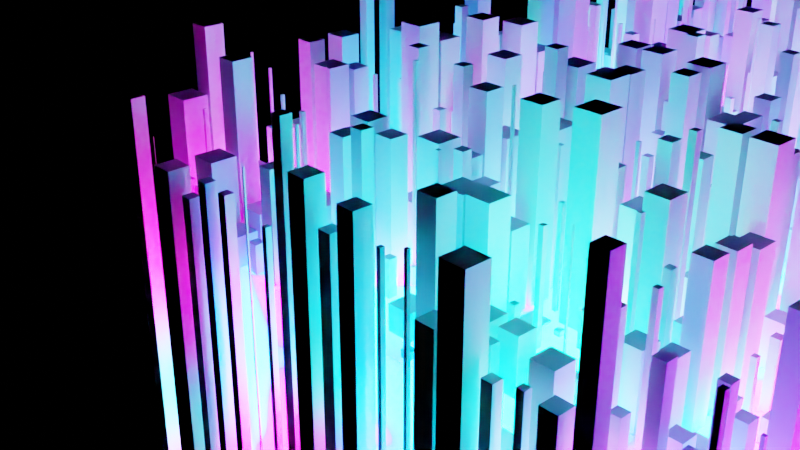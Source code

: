 # Source: Idea.blend  (saved by Blender 3.3.6; exported with 4.5.12 LTS)
import bpy
from mathutils import Matrix  # noqa: F401  (used for matrix-valued properties, if any)

bpy.ops.wm.read_factory_settings(use_empty=True)
scene = bpy.context.scene
scene.name = 'Scene'

# ---- collections
col_collection = bpy.data.collections.new('Collection'); scene.collection.children.link(col_collection)

# ---- materials (node trees are filled in below, after node groups)
mat_material_001 = bpy.data.materials.new('Material.001')
mat_emission = bpy.data.materials.new('Emission')

# ---- node groups
ng_offsetcenter = bpy.data.node_groups.new('OffsetCenter', 'GeometryNodeTree')
_s = ng_offsetcenter.interface.new_socket(name='Geometry', in_out='OUTPUT', socket_type='NodeSocketGeometry')
_s = ng_offsetcenter.interface.new_socket(name='Geometry', in_out='INPUT', socket_type='NodeSocketGeometry')
_s = ng_offsetcenter.interface.new_socket(name='Value', in_out='INPUT', socket_type='NodeSocketFloat')
_s.default_value = 0.5
_s.min_value = -1e+04
_s.max_value = 1e+04
ng_offsetcenter.is_modifier = True
_N = ng_offsetcenter.nodes; _L = ng_offsetcenter.links
n0 = _N.new('ShaderNodeMath'); n0.name = 'Math'; n0.location = (-220, -100)
n0.width = 136
n0.operation = 'DIVIDE'
n0.inputs[1].default_value = 2.0
n1 = _N.new('ShaderNodeCombineXYZ'); n1.name = 'Combine XYZ.001'; n1.location = (0, -47)
n1.inputs[2].default_value = 1.0
n2 = _N.new('NodeGroupInput'); n2.name = 'Group Input'; n2.location = (-420, 0)
n3 = _N.new('NodeGroupOutput'); n3.name = 'Group Output'; n3.location = (410, 0)
n4 = _N.new('GeometryNodeSetPosition'); n4.name = 'Set Position'; n4.location = (220, 100)
_L.new(n4.outputs[0], n3.inputs[0])
_L.new(n2.outputs[0], n4.inputs[0])
_L.new(n2.outputs[1], n0.inputs[0])
_L.new(n1.outputs[0], n4.inputs[3])
_L.new(n0.outputs[0], n1.inputs[0])
_L.new(n0.outputs[0], n1.inputs[1])
n3.is_active_output = True
ng_geometry_nodes_002 = bpy.data.node_groups.new('Geometry Nodes.002', 'GeometryNodeTree')
_s = ng_geometry_nodes_002.interface.new_socket(name='Geometry', in_out='OUTPUT', socket_type='NodeSocketGeometry')
_s = ng_geometry_nodes_002.interface.new_socket(name='Geometry', in_out='INPUT', socket_type='NodeSocketGeometry')
_s = ng_geometry_nodes_002.interface.new_socket(name='Size', in_out='INPUT', socket_type='NodeSocketFloat')
_s.default_value = 0.5
_s.min_value = -1e+04
_s.max_value = 1e+04
ng_geometry_nodes_002.is_modifier = True
_N = ng_geometry_nodes_002.nodes; _L = ng_geometry_nodes_002.links
n0 = _N.new('GeometryNodeStoreNamedAttribute'); n0.name = 'Store Named Attribute.001'; n0.location = (-42, 209)
n0.data_type = 'FLOAT_VECTOR'
n0.domain = 'CORNER'
n0.inputs[2].default_value = 'uv_map'
n1 = _N.new('GeometryNodeStoreNamedAttribute'); n1.name = 'Store Named Attribute'; n1.location = (-53, 8)
n1.data_type = 'FLOAT_VECTOR'
n1.domain = 'CORNER'
n1.inputs[2].default_value = 'uv_map'
n2 = _N.new('NodeGroupOutput'); n2.name = 'Group Output'; n2.location = (1029, 6)
n3 = _N.new('GeometryNodeMeshCube'); n3.name = 'Cube'; n3.location = (-78, 8)
n4 = _N.new('GeometryNodeInstanceOnPoints'); n4.name = 'Instance on Points'; n4.location = (806, 48)
n5 = _N.new('ShaderNodeCombineXYZ'); n5.name = 'Combine XYZ'; n5.location = (390, -178)
n6 = _N.new('FunctionNodeRandomValue'); n6.name = 'Random Value'; n6.location = (105, -206)
n6.inputs[8].default_value = 9
n7 = _N.new('FunctionNodeRandomValue'); n7.name = 'Random Value.001'; n7.location = (103, -405)
n7.inputs[2].default_value = 37.8
n7.inputs[3].default_value = 53.6
n7.inputs[8].default_value = 13
n8 = _N.new('GeometryNodeMeshGrid'); n8.name = 'Grid'; n8.location = (-67, 209)
n9 = _N.new('NodeGroupInput'); n9.name = 'Group Input'; n9.location = (-343, 5)
n10 = _N.new('GeometryNodeGroup'); n10.name = 'Group'; n10.location = (346, 266)
n10.node_tree = ng_offsetcenter
_L.new(n4.outputs[0], n2.inputs[0])
_L.new(n10.outputs[0], n4.inputs[0])
_L.new(n1.outputs[0], n4.inputs[2])
_L.new(n5.outputs[0], n4.inputs[6])
_L.new(n6.outputs[1], n5.inputs[0])
_L.new(n6.outputs[1], n5.inputs[1])
_L.new(n7.outputs[1], n5.inputs[2])
_L.new(n9.outputs[1], n8.inputs[0])
_L.new(n9.outputs[1], n8.inputs[1])
_L.new(n9.outputs[1], n8.inputs[2])
_L.new(n9.outputs[1], n8.inputs[3])
_L.new(n0.outputs[0], n10.inputs[0])
_L.new(n9.outputs[1], n10.inputs[1])
_L.new(n3.outputs[0], n1.inputs[0])
_L.new(n3.outputs[1], n1.inputs[3])
_L.new(n8.outputs[0], n0.inputs[0])
_L.new(n8.outputs[1], n0.inputs[3])
n2.is_active_output = True

# ---- material node trees
mat_material_001.use_nodes = True; mat_material_001.node_tree.nodes.clear()
_N = mat_material_001.node_tree.nodes; _L = mat_material_001.node_tree.links
n0 = _N.new('ShaderNodeBsdfPrincipled'); n0.name = 'Principled BSDF'; n0.location = (10, 300)
n0.distribution = 'GGX'
n0.subsurface_method = 'RANDOM_WALK_SKIN'
n0.inputs[3].default_value = 1.45
n0.inputs[27].default_value = (0.0, 0.0, 0.0, 1.0)
n0.inputs[28].default_value = 1.0
n1 = _N.new('ShaderNodeOutputMaterial'); n1.name = 'Material Output'; n1.location = (300, 300)
_L.new(n0.outputs[0], n1.inputs[0])
n1.is_active_output = True
mat_emission.use_nodes = True; mat_emission.node_tree.nodes.clear()
_N = mat_emission.node_tree.nodes; _L = mat_emission.node_tree.links
n0 = _N.new('ShaderNodeOutputMaterial'); n0.name = 'Material Output'; n0.location = (433, 300)
n1 = _N.new('ShaderNodeBsdfPrincipled'); n1.name = 'Principled BSDF'; n1.location = (143, 300)
n1.distribution = 'GGX'
n1.subsurface_method = 'RANDOM_WALK_SKIN'
n1.inputs[3].default_value = 1.45
n1.inputs[28].default_value = 64.0
n2 = _N.new('ShaderNodeRGB'); n2.name = 'RGB'; n2.location = (-401, -128)
n2.outputs[0].default_value = (0.0, 1.0, 1.0, 1.0)
n3 = _N.new('ShaderNodeTexNoise'); n3.name = 'Noise Texture'; n3.location = (-397, 205)
n3.inputs[2].default_value = 3.6
n3.inputs[3].default_value = 0.0
n3.inputs[4].default_value = 0.0
n3.inputs[8].default_value = 1.2
n4 = _N.new('ShaderNodeHueSaturation'); n4.name = 'Hue Saturation Value'; n4.location = (-117, 29)
n4.inputs[4].default_value = (0.0, 0.1729, 1.0, 1.0)
_L.new(n1.outputs[0], n0.inputs[0])
_L.new(n3.outputs[1], n1.inputs[0])
_L.new(n3.outputs[0], n4.inputs[0])
_L.new(n4.outputs[0], n1.inputs[27])
n0.is_active_output = True

# ---- world
world_world = bpy.data.worlds.new('World'); scene.world = world_world
world_world.use_nodes = True; world_world.node_tree.nodes.clear()
_N = world_world.node_tree.nodes; _L = world_world.node_tree.links
n0 = _N.new('ShaderNodeOutputWorld'); n0.name = 'World Output'; n0.location = (300, 300)
n1 = _N.new('ShaderNodeBackground'); n1.name = 'Background'; n1.location = (10, 300)
n1.inputs[0].default_value = (0.05088, 0.05088, 0.05088, 1.0)
n1.inputs[1].default_value = 0.0
_L.new(n1.outputs[0], n0.inputs[0])
n0.is_active_output = True
world_world.color = (0.05088, 0.05088, 0.05088)
world_world.use_sun_shadow = False
world_world.sun_shadow_jitter_overblur = 0.0

# ---- cameras
cam_camera = bpy.data.cameras.new('Camera')
cam_camera.clip_end = 100.0
cam_camera.ortho_scale = 7.314

# ---- lights
light_light = bpy.data.lights.new('Light', 'POINT')
light_light.transmission_factor = 0.0
light_light.energy = 1e+04
light_light.shadow_soft_size = 0.1
light_light.shadow_maximum_resolution = 0.006
light_light.use_absolute_resolution = True

# ---- meshes
me_cube_002 = bpy.data.meshes.new('Cube.002')
me_cube_002.from_pydata([(-1.0, -1.0, -1.0), (-1.0, -1.0, 1.0), (-1.0, 1.0, -1.0), (-1.0, 1.0, 1.0), (1.0, -1.0, -1.0), (1.0, -1.0, 1.0), (1.0, 1.0, -1.0), (1.0, 1.0, 1.0)], [], [(0, 1, 3, 2), (2, 3, 7, 6), (6, 7, 5, 4), (4, 5, 1, 0), (2, 6, 4, 0), (7, 3, 1, 5)])
_uv = me_cube_002.uv_layers.new(name='UVMap')
_uv.uv.foreach_set('vector', [0.375, 0.0, 0.625, 0.0, 0.625, 0.25, 0.375, 0.25, 0.375, 0.25, 0.625, 0.25, 0.625, 0.5, 0.375, 0.5, 0.375, 0.5, 0.625, 0.5, 0.625, 0.75, 0.375, 0.75, 0.375, 0.75, 0.625, 0.75, 0.625, 1.0, 0.375, 1.0, 0.125, 0.5, 0.375, 0.5, 0.375, 0.75, 0.125, 0.75, 0.625, 0.5, 0.875, 0.5, 0.875, 0.75, 0.625, 0.75])
me_cube_002.materials.append(mat_material_001)
me_cube_002.update()
me_cube_003 = bpy.data.meshes.new('Cube.003')
me_cube_003.from_pydata([(-1.0, -1.0, -1.0), (-1.0, -1.0, 1.0), (-1.0, 1.0, -1.0), (-1.0, 1.0, 1.0), (1.0, -1.0, -1.0), (1.0, -1.0, 1.0), (1.0, 1.0, -1.0), (1.0, 1.0, 1.0)], [], [(0, 1, 3, 2), (2, 3, 7, 6), (6, 7, 5, 4), (4, 5, 1, 0), (2, 6, 4, 0), (7, 3, 1, 5)])
_uv = me_cube_003.uv_layers.new(name='UVMap')
_uv.uv.foreach_set('vector', [0.375, 0.0, 0.625, 0.0, 0.625, 0.25, 0.375, 0.25, 0.375, 0.25, 0.625, 0.25, 0.625, 0.5, 0.375, 0.5, 0.375, 0.5, 0.625, 0.5, 0.625, 0.75, 0.375, 0.75, 0.375, 0.75, 0.625, 0.75, 0.625, 1.0, 0.375, 1.0, 0.125, 0.5, 0.375, 0.5, 0.375, 0.75, 0.125, 0.75, 0.625, 0.5, 0.875, 0.5, 0.875, 0.75, 0.625, 0.75])
me_cube_003.materials.append(mat_emission)
me_cube_003.update()

# ---- objects
ob_light = bpy.data.objects.new('Light', light_light)
ob_camera = bpy.data.objects.new('Camera', cam_camera)
ob_cube = bpy.data.objects.new('Cube', me_cube_002)
ob_emissionlight = bpy.data.objects.new('EmissionLight', me_cube_003)

# ---- transforms, parenting, visibility, modifiers, constraints
ob_light.location = (30.46, -10.04, 33.39)
ob_light.rotation_euler = (0.6503, 0.05522, 1.866)
ob_light.lock_rotations_4d = False
ob_light.empty_display_type = 'ARROWS'
ob_light.color = (0.0, 0.0, 0.0, 0.0)
ob_light.hide_render = True
ob_light.lineart.crease_threshold = 0.0
ob_camera.location = (32.16, -17.4, 37.6)
ob_camera.rotation_euler = (1.13, -4.378e-07, 0.8289)
ob_camera.lock_rotations_4d = False
ob_camera.empty_display_type = 'ARROWS'
ob_camera.color = (0.0, 0.0, 0.0, 0.0)
ob_camera.display_type = 'WIRE'
ob_camera.lineart.crease_threshold = 0.0
ob_cube.location = (0.0, 0.0, 0.0)
_m = ob_cube.modifiers.new('GeometryNodes', 'NODES')
_m.node_group = ng_geometry_nodes_002
_gi = [s.identifier for s in ng_geometry_nodes_002.interface.items_tree if s.item_type == 'SOCKET' and s.in_out == 'INPUT']
_m[_gi[1]] = 30.0  # Size
ob_emissionlight.location = (13.8, 13.57, 7.79)
ob_emissionlight.scale = (12.89, 12.89, 12.89)

# ---- collection membership
col_collection.objects.link(ob_light)
col_collection.objects.link(ob_camera)
col_collection.objects.link(ob_cube)
col_collection.objects.link(ob_emissionlight)

# ---- scene / render settings (as saved in the file)
scene.camera = ob_camera
scene.frame_start = 1; scene.frame_end = 250; scene.frame_set(2)
scene.render.engine = 'CYCLES'
scene.cycles.sampling_pattern = 'TABULATED_SOBOL'
scene.cycles.use_light_tree = False
scene.view_settings.view_transform = 'Filmic'
bpy.context.view_layer.update()
